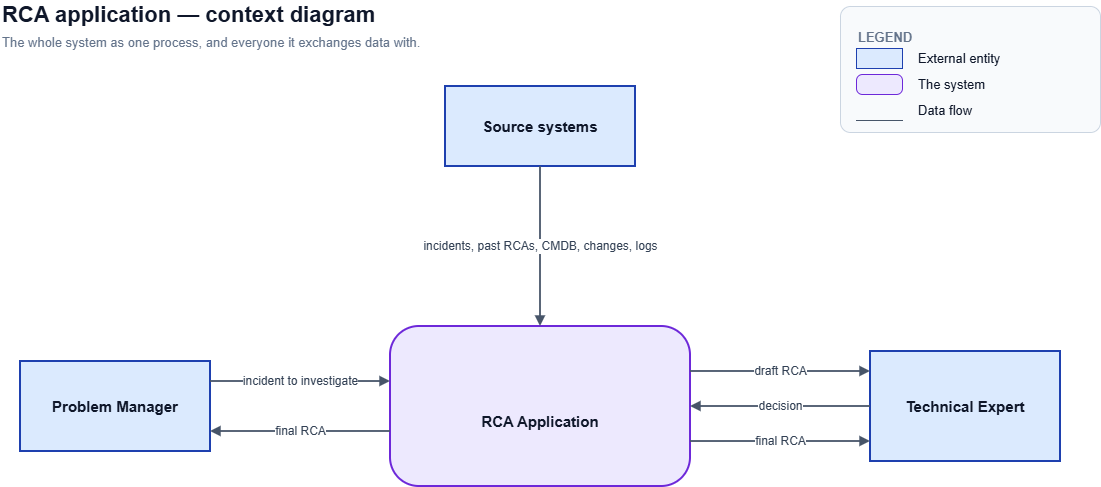

The diagram above was exported from draw.io. Its source (the exported page's mxGraphModel, read from the mxfile embedded in the PNG):
<mxGraphModel dx="1414" dy="777" grid="1" gridSize="10" guides="1" tooltips="1" connect="1" arrows="1" fold="1" page="1" pageScale="1" pageWidth="1220" pageHeight="588" math="0" shadow="0">
  <root>
    <mxCell id="0" />
    <mxCell id="1" parent="0" />
    <mxCell id="10" parent="1" style="rounded=0;whiteSpace=wrap;html=1;fillColor=#dbeafe;strokeColor=#1e40af;strokeWidth=2;fontSize=15;fontStyle=1;fontColor=#0f172a;verticalAlign=middle;" value="Source systems" vertex="1">
      <mxGeometry height="80" width="190" x="485" y="110" as="geometry" />
    </mxCell>
    <mxCell id="11" parent="1" style="rounded=0;whiteSpace=wrap;html=1;fillColor=#dbeafe;strokeColor=#1e40af;strokeWidth=2;fontSize=15;fontStyle=1;fontColor=#0f172a;verticalAlign=middle;" value="Problem Manager" vertex="1">
      <mxGeometry height="90" width="190" x="60" y="385" as="geometry" />
    </mxCell>
    <mxCell id="12" parent="1" style="rounded=0;whiteSpace=wrap;html=1;fillColor=#dbeafe;strokeColor=#1e40af;strokeWidth=2;fontSize=15;fontStyle=1;fontColor=#0f172a;verticalAlign=middle;" value="Technical Expert" vertex="1">
      <mxGeometry height="110" width="190" x="910" y="375" as="geometry" />
    </mxCell>
    <mxCell id="13" parent="1" style="rounded=1;arcSize=18;whiteSpace=wrap;html=1;fillColor=#ede9fe;strokeColor=#6d28d9;strokeWidth=2;fontSize=15;fontColor=#0f172a;verticalAlign=middle;spacingTop=30;" value="&lt;b&gt;RCA Application&lt;/b&gt;" vertex="1">
      <mxGeometry height="160" width="300" x="430" y="350" as="geometry" />
    </mxCell>
    <mxCell id="16" edge="1" parent="1" source="10" style="edgeStyle=orthogonalEdgeStyle;rounded=1;html=1;jettySize=auto;exitX=0.5;exitY=1.0;exitDx=0;exitDy=0;entryX=0.5;entryY=0.0;entryDx=0;entryDy=0;strokeColor=#475569;strokeWidth=1.8;fontSize=12;fontColor=#334155;labelBackgroundColor=#ffffff;endArrow=block;endFill=1;endSize=6;" target="13" value="incidents, past RCAs, CMDB, changes, logs">
      <mxGeometry relative="1" as="geometry" />
    </mxCell>
    <mxCell id="17" edge="1" parent="1" source="11" style="edgeStyle=orthogonalEdgeStyle;rounded=1;html=1;jettySize=auto;exitX=1.0;exitY=0.2222;exitDx=0;exitDy=0;entryX=0.0;entryY=0.3438;entryDx=0;entryDy=0;strokeColor=#475569;strokeWidth=1.8;fontSize=12;fontColor=#334155;labelBackgroundColor=#ffffff;endArrow=block;endFill=1;endSize=6;" target="13" value="incident to investigate">
      <mxGeometry relative="1" as="geometry" />
    </mxCell>
    <mxCell id="18" edge="1" parent="1" source="13" style="edgeStyle=orthogonalEdgeStyle;rounded=1;html=1;jettySize=auto;exitX=0.0;exitY=0.6562;exitDx=0;exitDy=0;entryX=1.0;entryY=0.7778;entryDx=0;entryDy=0;strokeColor=#475569;strokeWidth=1.8;fontSize=12;fontColor=#334155;labelBackgroundColor=#ffffff;endArrow=block;endFill=1;endSize=6;" target="11" value="final RCA">
      <mxGeometry relative="1" as="geometry" />
    </mxCell>
    <mxCell id="19" edge="1" parent="1" source="13" style="edgeStyle=orthogonalEdgeStyle;rounded=1;html=1;jettySize=auto;exitX=1.0;exitY=0.2812;exitDx=0;exitDy=0;entryX=0.0;entryY=0.1818;entryDx=0;entryDy=0;strokeColor=#475569;strokeWidth=1.8;fontSize=12;fontColor=#334155;labelBackgroundColor=#ffffff;endArrow=block;endFill=1;endSize=6;" target="12" value="draft RCA">
      <mxGeometry relative="1" as="geometry" />
    </mxCell>
    <mxCell id="20" edge="1" parent="1" source="12" style="edgeStyle=orthogonalEdgeStyle;rounded=1;html=1;jettySize=auto;exitX=0.0;exitY=0.5;exitDx=0;exitDy=0;entryX=1.0;entryY=0.5;entryDx=0;entryDy=0;strokeColor=#475569;strokeWidth=1.8;fontSize=12;fontColor=#334155;labelBackgroundColor=#ffffff;endArrow=block;endFill=1;endSize=6;" target="13" value="decision">
      <mxGeometry relative="1" as="geometry" />
    </mxCell>
    <mxCell id="21" edge="1" parent="1" source="13" style="edgeStyle=orthogonalEdgeStyle;rounded=1;html=1;jettySize=auto;exitX=1.0;exitY=0.7188;exitDx=0;exitDy=0;entryX=0.0;entryY=0.8182;entryDx=0;entryDy=0;strokeColor=#475569;strokeWidth=1.8;fontSize=12;fontColor=#334155;labelBackgroundColor=#ffffff;endArrow=block;endFill=1;endSize=6;" target="12" value="final RCA">
      <mxGeometry relative="1" as="geometry" />
    </mxCell>
    <mxCell id="900" parent="1" style="text;html=1;align=left;verticalAlign=middle;fontSize=22;fontStyle=1;fontColor=#0f172a;" value="RCA application — context diagram" vertex="1">
      <mxGeometry height="30" width="760" x="40" y="24" as="geometry" />
    </mxCell>
    <mxCell id="901" parent="1" style="text;html=1;align=left;verticalAlign=middle;fontSize=13;fontColor=#64748b;" value="The whole system as one process, and everyone it exchanges data with." vertex="1">
      <mxGeometry height="20" width="760" x="40" y="56" as="geometry" />
    </mxCell>
    <mxCell id="902" parent="1" style="rounded=1;arcSize=8;html=1;fillColor=#f8fafc;strokeColor=#cbd5e1;" value="" vertex="1">
      <mxGeometry height="126" width="260" x="880" y="30" as="geometry" />
    </mxCell>
    <mxCell id="903" parent="1" style="text;html=1;align=left;fontSize=13;fontStyle=1;fontColor=#64748b;" value="LEGEND" vertex="1">
      <mxGeometry height="20" width="120" x="896" y="47" as="geometry" />
    </mxCell>
    <mxCell id="910" parent="1" style="rounded=0;html=1;fillColor=#dbeafe;strokeColor=#1e40af;" value="" vertex="1">
      <mxGeometry height="20" width="46" x="896" y="72" as="geometry" />
    </mxCell>
    <mxCell id="911" parent="1" style="text;html=1;align=left;verticalAlign=middle;fontSize=13;fontColor=#0f172a;" value="External entity" vertex="1">
      <mxGeometry height="20" width="170" x="956" y="72" as="geometry" />
    </mxCell>
    <mxCell id="912" parent="1" style="rounded=1;arcSize=30;html=1;fillColor=#ede9fe;strokeColor=#6d28d9;" value="" vertex="1">
      <mxGeometry height="20" width="46" x="896" y="98" as="geometry" />
    </mxCell>
    <mxCell id="913" parent="1" style="text;html=1;align=left;verticalAlign=middle;fontSize=13;fontColor=#0f172a;" value="The system" vertex="1">
      <mxGeometry height="20" width="170" x="956" y="98" as="geometry" />
    </mxCell>
    <mxCell id="914" parent="1" style="shape=partialRectangle;html=1;top=0;bottom=1;left=0;right=0;strokeColor=#475569;fillColor=none;" value="" vertex="1">
      <mxGeometry height="20" width="46" x="896" y="124" as="geometry" />
    </mxCell>
    <mxCell id="915" parent="1" style="text;html=1;align=left;verticalAlign=middle;fontSize=13;fontColor=#0f172a;" value="Data flow" vertex="1">
      <mxGeometry height="20" width="170" x="956" y="124" as="geometry" />
    </mxCell>
  </root>
</mxGraphModel>